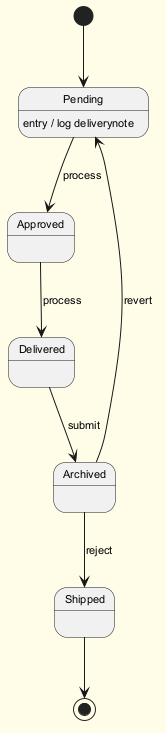

The diagram above was rendered by PlantUML. Its source (embedded in the PNG):
@startuml
skinparam backgroundColor #FFFDE7
skinparam classBackgroundColor #FFF9C4
skinparam classBorderColor #F57F17
skinparam defaultFontSize 11
[*] --> Pending
Pending --> Approved : process
Pending : entry / log deliverynote
Approved --> Delivered : process
Delivered --> Archived : submit
Archived --> Shipped : reject
Archived --> Pending : revert
Shipped --> [*]
@enduml